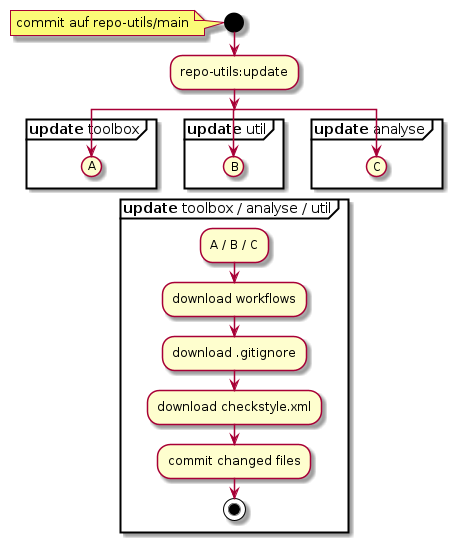

The diagram above was rendered by PlantUML. Its source (embedded in the PNG):
@startuml update

start
note
    commit auf repo-utils/main
end note
:repo-utils:update;
split
    partition "**update** toolbox" {
        (A)
        detach
    }
split again
    partition "**update** util" {
        (B)
        detach
    }
split again
    partition "**update** analyse" {
        (C)
        detach
    }
end split

partition "**update** toolbox / analyse / util" {
    :A / B / C;
    :download workflows;
    :download .gitignore;
    :download checkstyle.xml;
    :commit changed files;
    stop
}

@enduml